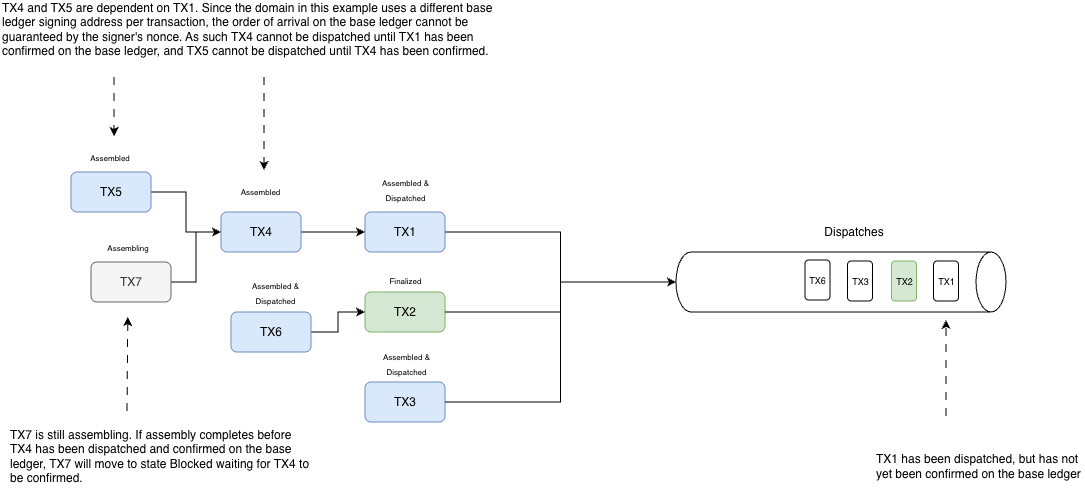

The diagram above was exported from draw.io. Its source (the exported page's mxGraphModel, read from the mxfile embedded in the PNG):
<mxGraphModel dx="1912" dy="1001" grid="1" gridSize="50" guides="1" tooltips="1" connect="1" arrows="1" fold="1" page="1" pageScale="1" pageWidth="2000" pageHeight="3000" math="0" shadow="0">
  <root>
    <mxCell id="0" />
    <mxCell id="1" parent="0" />
    <mxCell id="M-nmmByYlvEi5EJYKIVy-41" parent="1" style="rounded=1;whiteSpace=wrap;html=1;fillColor=#dae8fc;strokeColor=#6c8ebf;" value="TX1" vertex="1">
      <mxGeometry height="40" width="80" x="465" y="298" as="geometry" />
    </mxCell>
    <mxCell id="M-nmmByYlvEi5EJYKIVy-42" parent="1" style="rounded=1;whiteSpace=wrap;html=1;fillColor=#d5e8d4;strokeColor=#82b366;" value="TX2" vertex="1">
      <mxGeometry height="40" width="80" x="465" y="378" as="geometry" />
    </mxCell>
    <mxCell id="M-nmmByYlvEi5EJYKIVy-43" parent="1" style="rounded=1;whiteSpace=wrap;html=1;fillColor=#dae8fc;strokeColor=#6c8ebf;" value="TX3" vertex="1">
      <mxGeometry height="40" width="80" x="465" y="468" as="geometry" />
    </mxCell>
    <mxCell id="M-nmmByYlvEi5EJYKIVy-44" edge="1" parent="1" source="M-nmmByYlvEi5EJYKIVy-45" style="edgeStyle=orthogonalEdgeStyle;rounded=0;orthogonalLoop=1;jettySize=auto;html=1;exitX=1;exitY=0.5;exitDx=0;exitDy=0;entryX=0;entryY=0.5;entryDx=0;entryDy=0;" target="M-nmmByYlvEi5EJYKIVy-41">
      <mxGeometry relative="1" as="geometry" />
    </mxCell>
    <mxCell id="M-nmmByYlvEi5EJYKIVy-45" parent="1" style="rounded=1;whiteSpace=wrap;html=1;fillColor=#dae8fc;strokeColor=#6c8ebf;" value="TX4" vertex="1">
      <mxGeometry height="40" width="80" x="321" y="298" as="geometry" />
    </mxCell>
    <mxCell id="M-nmmByYlvEi5EJYKIVy-46" edge="1" parent="1" source="M-nmmByYlvEi5EJYKIVy-47" style="edgeStyle=orthogonalEdgeStyle;rounded=0;orthogonalLoop=1;jettySize=auto;html=1;exitX=1;exitY=0.5;exitDx=0;exitDy=0;entryX=0;entryY=0.5;entryDx=0;entryDy=0;" target="M-nmmByYlvEi5EJYKIVy-45">
      <mxGeometry relative="1" as="geometry" />
    </mxCell>
    <mxCell id="M-nmmByYlvEi5EJYKIVy-47" parent="1" style="rounded=1;whiteSpace=wrap;html=1;fillColor=#f5f5f5;fontColor=#333333;strokeColor=#666666;" value="TX7" vertex="1">
      <mxGeometry height="40" width="80" x="191" y="348" as="geometry" />
    </mxCell>
    <mxCell id="M-nmmByYlvEi5EJYKIVy-48" edge="1" parent="1" source="M-nmmByYlvEi5EJYKIVy-49" style="edgeStyle=orthogonalEdgeStyle;rounded=0;orthogonalLoop=1;jettySize=auto;html=1;exitX=1;exitY=0.5;exitDx=0;exitDy=0;entryX=0;entryY=0.5;entryDx=0;entryDy=0;" target="M-nmmByYlvEi5EJYKIVy-45">
      <mxGeometry relative="1" as="geometry" />
    </mxCell>
    <mxCell id="M-nmmByYlvEi5EJYKIVy-49" parent="1" style="rounded=1;whiteSpace=wrap;html=1;fillColor=#dae8fc;strokeColor=#6c8ebf;" value="TX5" vertex="1">
      <mxGeometry height="40" width="80" x="171" y="258" as="geometry" />
    </mxCell>
    <mxCell id="M-nmmByYlvEi5EJYKIVy-50" edge="1" parent="1" source="M-nmmByYlvEi5EJYKIVy-51" style="edgeStyle=orthogonalEdgeStyle;rounded=0;orthogonalLoop=1;jettySize=auto;html=1;exitX=1;exitY=0.5;exitDx=0;exitDy=0;entryX=0;entryY=0.5;entryDx=0;entryDy=0;" target="M-nmmByYlvEi5EJYKIVy-42">
      <mxGeometry relative="1" as="geometry" />
    </mxCell>
    <mxCell id="M-nmmByYlvEi5EJYKIVy-51" parent="1" style="rounded=1;whiteSpace=wrap;html=1;fillColor=#dae8fc;strokeColor=#6c8ebf;" value="TX6" vertex="1">
      <mxGeometry height="40" width="80" x="331" y="398" as="geometry" />
    </mxCell>
    <mxCell id="M-nmmByYlvEi5EJYKIVy-52" parent="1" style="shape=cylinder3;whiteSpace=wrap;html=1;boundedLbl=1;backgroundOutline=1;size=15;rotation=90;" value="" vertex="1">
      <mxGeometry height="330" width="60" x="911" y="203" as="geometry" />
    </mxCell>
    <mxCell id="M-nmmByYlvEi5EJYKIVy-53" parent="1" style="rounded=0;whiteSpace=wrap;html=1;strokeColor=none;fillColor=none;" value="Dispatches" vertex="1">
      <mxGeometry height="30" width="110" x="899" y="303" as="geometry" />
    </mxCell>
    <mxCell id="M-nmmByYlvEi5EJYKIVy-54" edge="1" parent="1" source="M-nmmByYlvEi5EJYKIVy-41" style="edgeStyle=orthogonalEdgeStyle;rounded=0;orthogonalLoop=1;jettySize=auto;html=1;exitX=1;exitY=0.5;exitDx=0;exitDy=0;entryX=0.5;entryY=1;entryDx=0;entryDy=0;entryPerimeter=0;" target="M-nmmByYlvEi5EJYKIVy-52">
      <mxGeometry relative="1" as="geometry" />
    </mxCell>
    <mxCell id="M-nmmByYlvEi5EJYKIVy-55" edge="1" parent="1" source="M-nmmByYlvEi5EJYKIVy-42" style="edgeStyle=orthogonalEdgeStyle;rounded=0;orthogonalLoop=1;jettySize=auto;html=1;exitX=1;exitY=0.5;exitDx=0;exitDy=0;entryX=0.5;entryY=1;entryDx=0;entryDy=0;entryPerimeter=0;" target="M-nmmByYlvEi5EJYKIVy-52">
      <mxGeometry relative="1" as="geometry" />
    </mxCell>
    <mxCell id="M-nmmByYlvEi5EJYKIVy-56" edge="1" parent="1" source="M-nmmByYlvEi5EJYKIVy-43" style="edgeStyle=orthogonalEdgeStyle;rounded=0;orthogonalLoop=1;jettySize=auto;html=1;exitX=1;exitY=0.5;exitDx=0;exitDy=0;entryX=0.5;entryY=1;entryDx=0;entryDy=0;entryPerimeter=0;" target="M-nmmByYlvEi5EJYKIVy-52">
      <mxGeometry relative="1" as="geometry" />
    </mxCell>
    <mxCell id="M-nmmByYlvEi5EJYKIVy-57" parent="1" style="rounded=0;whiteSpace=wrap;html=1;strokeColor=none;fillColor=none;align=center;" value="&lt;font style=&quot;font-size: 8px;&quot;&gt;Assembled &amp;amp; Dispatched&lt;/font&gt;" vertex="1">
      <mxGeometry height="30" width="87" x="332" y="363" as="geometry" />
    </mxCell>
    <mxCell id="M-nmmByYlvEi5EJYKIVy-58" parent="1" style="rounded=0;whiteSpace=wrap;html=1;strokeColor=none;fillColor=none;align=center;" value="&lt;font style=&quot;font-size: 8px;&quot;&gt;Finalized&lt;/font&gt;" vertex="1">
      <mxGeometry height="30" width="87" x="462" y="351" as="geometry" />
    </mxCell>
    <mxCell id="M-nmmByYlvEi5EJYKIVy-59" parent="1" style="rounded=1;whiteSpace=wrap;html=1;" value="&lt;font style=&quot;font-size: 9px;&quot;&gt;TX1&lt;/font&gt;" vertex="1">
      <mxGeometry height="40" width="25" x="1033.5" y="347" as="geometry" />
    </mxCell>
    <mxCell id="M-nmmByYlvEi5EJYKIVy-60" parent="1" style="rounded=1;whiteSpace=wrap;html=1;fillColor=#d5e8d4;strokeColor=#82b366;" value="&lt;font style=&quot;font-size: 9px;&quot;&gt;TX2&lt;/font&gt;" vertex="1">
      <mxGeometry height="40" width="25" x="991.5" y="347" as="geometry" />
    </mxCell>
    <mxCell id="M-nmmByYlvEi5EJYKIVy-61" parent="1" style="rounded=1;whiteSpace=wrap;html=1;" value="&lt;font style=&quot;font-size: 9px;&quot;&gt;TX3&lt;/font&gt;" vertex="1">
      <mxGeometry height="40" width="25" x="947.5" y="347" as="geometry" />
    </mxCell>
    <mxCell id="M-nmmByYlvEi5EJYKIVy-62" parent="1" style="rounded=1;whiteSpace=wrap;html=1;" value="&lt;font style=&quot;font-size: 9px;&quot;&gt;TX6&lt;/font&gt;" vertex="1">
      <mxGeometry height="40" width="25" x="905" y="346" as="geometry" />
    </mxCell>
    <mxCell id="M-nmmByYlvEi5EJYKIVy-63" parent="1" style="rounded=0;whiteSpace=wrap;html=1;strokeColor=none;fillColor=none;align=center;" value="&lt;font style=&quot;font-size: 8px;&quot;&gt;Assembled&lt;/font&gt;" vertex="1">
      <mxGeometry height="30" width="87" x="317" y="262" as="geometry" />
    </mxCell>
    <mxCell id="M-nmmByYlvEi5EJYKIVy-65" parent="1" style="rounded=0;whiteSpace=wrap;html=1;strokeColor=none;fillColor=none;align=center;" value="&lt;font style=&quot;font-size: 8px;&quot;&gt;Assembled &amp;amp; Dispatched&lt;/font&gt;" vertex="1">
      <mxGeometry height="30" width="87" x="462" y="260" as="geometry" />
    </mxCell>
    <mxCell id="M-nmmByYlvEi5EJYKIVy-66" parent="1" style="rounded=0;whiteSpace=wrap;html=1;strokeColor=none;fillColor=none;" value="&lt;span style=&quot;font-size: 8px;&quot;&gt;Assembled&lt;/span&gt;" vertex="1">
      <mxGeometry height="30" width="110" x="155" y="228" as="geometry" />
    </mxCell>
    <mxCell id="M-nmmByYlvEi5EJYKIVy-67" parent="1" style="rounded=0;whiteSpace=wrap;html=1;strokeColor=none;fillColor=none;" value="&lt;font style=&quot;font-size: 8px;&quot;&gt;Assembling&lt;/font&gt;" vertex="1">
      <mxGeometry height="30" width="110" x="173" y="318" as="geometry" />
    </mxCell>
    <mxCell id="M-nmmByYlvEi5EJYKIVy-68" parent="1" style="rounded=0;whiteSpace=wrap;html=1;strokeColor=none;align=left;fillColor=none;" value="TX1 has been dispatched, but has not yet been confirmed on the base ledger" vertex="1">
      <mxGeometry height="60" width="211" x="974" y="522" as="geometry" />
    </mxCell>
    <mxCell id="M-nmmByYlvEi5EJYKIVy-69" parent="1" style="rounded=0;whiteSpace=wrap;html=1;strokeColor=none;align=left;fillColor=none;" value="TX4 and TX5 are dependent on TX1. Since the domain in this example uses a different base ledger signing address per transaction, the order of arrival on the base ledger cannot be guaranteed by the signer's nonce. As such TX4 cannot be dispatched until TX1 has been confirmed on the base ledger, and TX5 cannot be dispatched until TX4 has been confirmed." vertex="1">
      <mxGeometry height="30" width="528" x="100" y="100" as="geometry" />
    </mxCell>
    <mxCell id="M-nmmByYlvEi5EJYKIVy-70" parent="1" style="rounded=0;whiteSpace=wrap;html=1;strokeColor=none;align=left;fillColor=none;" value="TX7 is still assembling. If assembly completes before TX4 has been dispatched and confirmed on the base ledger, TX7 will move to state Blocked waiting for TX4 to be confirmed." vertex="1">
      <mxGeometry height="30" width="302" x="108" y="527" as="geometry" />
    </mxCell>
    <mxCell id="M-nmmByYlvEi5EJYKIVy-71" edge="1" parent="1" style="endArrow=classic;html=1;rounded=0;dashed=1;dashPattern=8 8;" value="">
      <mxGeometry height="50" relative="1" width="50" as="geometry">
        <mxPoint x="227" y="497" as="sourcePoint" />
        <mxPoint x="227.77999999999997" y="403" as="targetPoint" />
      </mxGeometry>
    </mxCell>
    <mxCell id="M-nmmByYlvEi5EJYKIVy-73" edge="1" parent="1" style="endArrow=classic;html=1;rounded=0;dashed=1;dashPattern=8 8;" value="">
      <mxGeometry height="50" relative="1" width="50" as="geometry">
        <mxPoint x="1046" y="502" as="sourcePoint" />
        <mxPoint x="1046" y="406" as="targetPoint" />
      </mxGeometry>
    </mxCell>
    <mxCell id="M-nmmByYlvEi5EJYKIVy-74" edge="1" parent="1" style="endArrow=classic;html=1;rounded=0;dashed=1;dashPattern=8 8;" value="">
      <mxGeometry height="50" relative="1" width="50" as="geometry">
        <mxPoint x="364" y="163" as="sourcePoint" />
        <mxPoint x="364" y="256" as="targetPoint" />
      </mxGeometry>
    </mxCell>
    <mxCell id="M-nmmByYlvEi5EJYKIVy-76" parent="1" style="rounded=0;whiteSpace=wrap;html=1;strokeColor=none;fillColor=none;align=center;" value="&lt;font style=&quot;font-size: 8px;&quot;&gt;Assembled &amp;amp; Dispatched&lt;/font&gt;" vertex="1">
      <mxGeometry height="30" width="87" x="463" y="434" as="geometry" />
    </mxCell>
    <mxCell id="M-nmmByYlvEi5EJYKIVy-77" edge="1" parent="1" style="endArrow=classic;html=1;rounded=0;dashed=1;dashPattern=8 8;" value="">
      <mxGeometry height="50" relative="1" width="50" as="geometry">
        <mxPoint x="214" y="163" as="sourcePoint" />
        <mxPoint x="214.14999999999998" y="222" as="targetPoint" />
      </mxGeometry>
    </mxCell>
  </root>
</mxGraphModel>